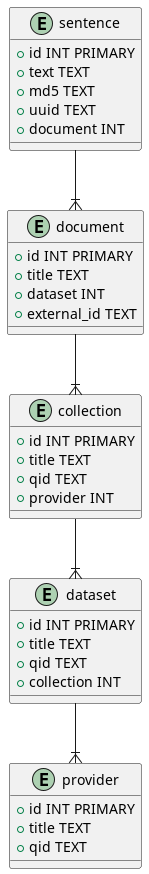

The diagram above was rendered by PlantUML. Its source (embedded in the PNG):
@startuml
'' e.g. Riksdagenförvaltningen Q10655176)
entity provider {
    + id INT PRIMARY
    + title TEXT
    + qid TEXT
}
'' e.g. Riksdagens öppna data Q108560253
entity collection {
    + id INT PRIMARY
    + title TEXT
    + qid TEXT
    + provider INT
}
'' dataset is e.g. departementserien Q123501464
entity dataset {
    + id INT PRIMARY
    + title TEXT
    + qid TEXT
    + collection INT
}
'' e.g. GNB465, see https://www.riksdagen.se/sv/dokument-och-lagar/dokument/departementsserien/ds-1999-65-_gnb465/
entity document {
    + id INT PRIMARY
    + title TEXT
    + dataset INT
    + external_id TEXT
}
entity sentence {
    + id INT PRIMARY
    + text TEXT
    + md5 TEXT
    + uuid TEXT
    + document INT
}
' one to many:
sentence --|{ document
document --|{ collection
collection --|{ dataset
dataset --|{ provider
@enduml